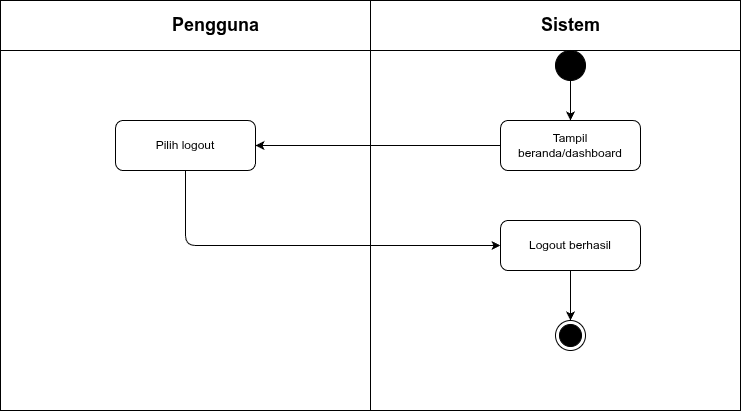

The diagram above was exported from draw.io. Its source (the exported page's mxGraphModel, read from the mxfile embedded in the PNG):
<mxGraphModel dx="686" dy="780" grid="1" gridSize="10" guides="1" tooltips="1" connect="1" arrows="1" fold="1" page="1" pageScale="1" pageWidth="827" pageHeight="1169" math="0" shadow="0">
  <root>
    <mxCell id="0" />
    <mxCell id="1" parent="0" />
    <mxCell id="2" value="" style="shape=internalStorage;whiteSpace=wrap;html=1;backgroundOutline=1;dx=370;dy=50;" parent="1" vertex="1">
      <mxGeometry x="80" y="60" width="740" height="410" as="geometry" />
    </mxCell>
    <mxCell id="3" value="Pengguna" style="text;html=1;strokeColor=none;fillColor=none;align=center;verticalAlign=middle;rounded=1;fontSize=18;fontStyle=1" parent="1" vertex="1">
      <mxGeometry x="245" y="70" width="100" height="30" as="geometry" />
    </mxCell>
    <mxCell id="4" value="Sistem" style="text;html=1;strokeColor=none;fillColor=none;align=center;verticalAlign=middle;rounded=1;fontSize=18;fontStyle=1" parent="1" vertex="1">
      <mxGeometry x="615" y="70" width="70" height="30" as="geometry" />
    </mxCell>
    <mxCell id="start" value="" style="ellipse;whiteSpace=wrap;html=1;aspect=fixed;fillColor=#000000;strokeColor=#000000;" parent="1" vertex="1">
      <mxGeometry x="635" y="110" width="30" height="30" as="geometry" />
    </mxCell>
    <mxCell id="beranda" value="Tampil beranda/dashboard" style="rounded=1;whiteSpace=wrap;html=1;" parent="1" vertex="1">
      <mxGeometry x="580" y="180" width="140" height="50" as="geometry" />
    </mxCell>
    <mxCell id="e1" value="" style="endArrow=classic;html=1;exitX=0.5;exitY=1;entryX=0.5;entryY=0;" parent="1" source="start" target="beranda" edge="1">
      <mxGeometry relative="1" as="geometry" />
    </mxCell>
    <mxCell id="menu" value="Pilih logout" style="rounded=1;whiteSpace=wrap;html=1;" parent="1" vertex="1">
      <mxGeometry x="195" y="180" width="140" height="50" as="geometry" />
    </mxCell>
    <mxCell id="e2" value="" style="endArrow=classic;html=1;exitX=0;exitY=0.5;entryX=1;entryY=0.5;" parent="1" source="beranda" target="menu" edge="1">
      <mxGeometry relative="1" as="geometry" />
    </mxCell>
    <mxCell id="logout" value="Logout berhasil" style="rounded=1;whiteSpace=wrap;html=1;" parent="1" vertex="1">
      <mxGeometry x="580" y="280" width="140" height="50" as="geometry" />
    </mxCell>
    <mxCell id="e3" value="" style="endArrow=classic;html=1;exitX=0.5;exitY=1;entryX=0;entryY=0.5;" parent="1" source="menu" target="logout" edge="1">
      <mxGeometry relative="1" as="geometry">
        <Array as="points">
          <mxPoint x="265" y="305" />
        </Array>
      </mxGeometry>
    </mxCell>
    <mxCell id="end" value="" style="ellipse;html=1;shape=endState;fillColor=#000000;strokeColor=#000000;" parent="1" vertex="1">
      <mxGeometry x="635" y="380" width="30" height="30" as="geometry" />
    </mxCell>
    <mxCell id="e4" value="" style="endArrow=classic;html=1;exitX=0.5;exitY=1;entryX=0.5;entryY=0;" parent="1" source="logout" target="end" edge="1">
      <mxGeometry relative="1" as="geometry" />
    </mxCell>
  </root>
</mxGraphModel>